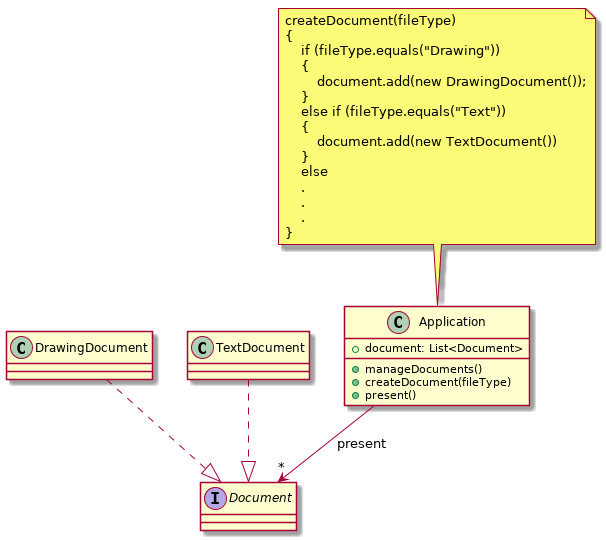

The diagram above was rendered by PlantUML. Its source (embedded in the PNG):
@startuml

class Application {
    {field} + document: List<Document>
    {method} + manageDocuments()
    {method} + createDocument(fileType)
    {method} + present()
}

interface Document {

}

class DrawingDocument {

}

class TextDocument {

}



Application --> "*" Document: present
DrawingDocument ..|> Document
TextDocument ..|>  Document

note as N1
createDocument(fileType)
{
    if (fileType.equals("Drawing"))
    {
        document.add(new DrawingDocument());
    }
    else if (fileType.equals("Text"))
    {
        document.add(new TextDocument())
    }
    else
    .
    .
    .
}
end note

N1 .. Application
@enduml